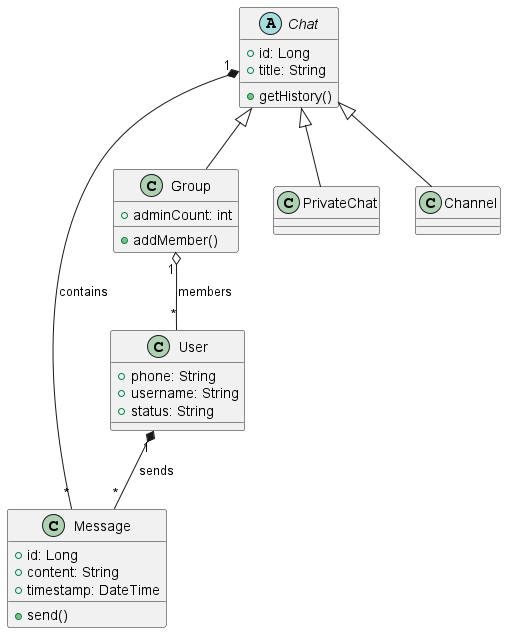

The diagram above was rendered by PlantUML. Its source (embedded in the PNG):
@startuml
abstract class Chat {
  +id: Long
  +title: String
  +getHistory()
}

class User {
  +phone: String
  +username: String
  +status: String
}

class Message {
  +id: Long
  +content: String
  +timestamp: DateTime
  +send()
}

class Group {
  +adminCount: int
  +addMember()
}

Chat <|-- PrivateChat
Chat <|-- Group
Chat <|-- Channel
User "1" *-- "*" Message : sends
Chat "1" *-- "*" Message : contains
Group "1" o-- "*" User : members
@enduml